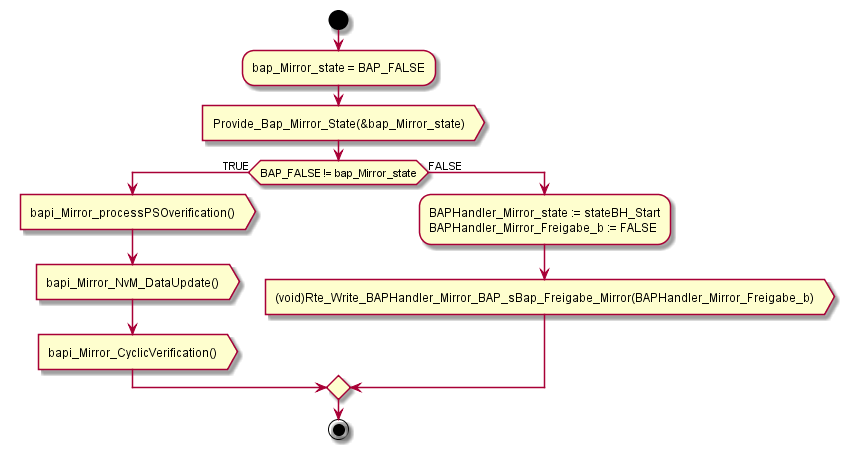

The diagram above was rendered by PlantUML. Its source (embedded in the PNG):
@startuml "bapi_BH_MirrorState_functionsReady.png"
  start
    :bap_Mirror_state = BAP_FALSE;
    :Provide_Bap_Mirror_State(&bap_Mirror_state)>
    if (BAP_FALSE != bap_Mirror_state) then (TRUE)
      :bapi_Mirror_processPSOverification()>
      :bapi_Mirror_NvM_DataUpdate()>
      :bapi_Mirror_CyclicVerification()>
    else (FALSE)
      :BAPHandler_Mirror_state := stateBH_Start
      BAPHandler_Mirror_Freigabe_b := FALSE;
      :(void)Rte_Write_BAPHandler_Mirror_BAP_sBap_Freigabe_Mirror(BAPHandler_Mirror_Freigabe_b)>
    endif
  stop
@enduml